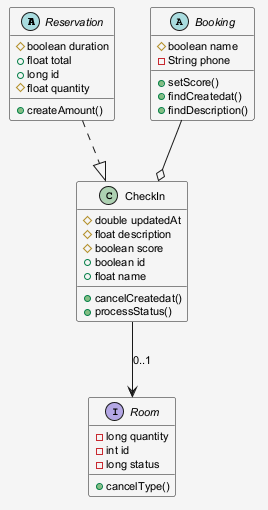

The diagram above was rendered by PlantUML. Its source (embedded in the PNG):
@startuml
skinparam shadowing false
skinparam backgroundColor #F5F5F5
skinparam defaultFontSize 11
abstract class Reservation {
  #boolean duration
  +float total
  +long id
  #float quantity
  +createAmount()
}
interface Room {
  -long quantity
  -int id
  -long status
  +cancelType()
}
abstract class Booking {
  #boolean name
  -String phone
  +setScore()
  +findCreatedat()
  +findDescription()
}
class CheckIn {
  #double updatedAt
  #float description
  #boolean score
  +boolean id
  +float name
  +cancelCreatedat()
  +processStatus()
}
Booking --o CheckIn
Reservation ..|> CheckIn
CheckIn --> Room : "0..1"
@enduml